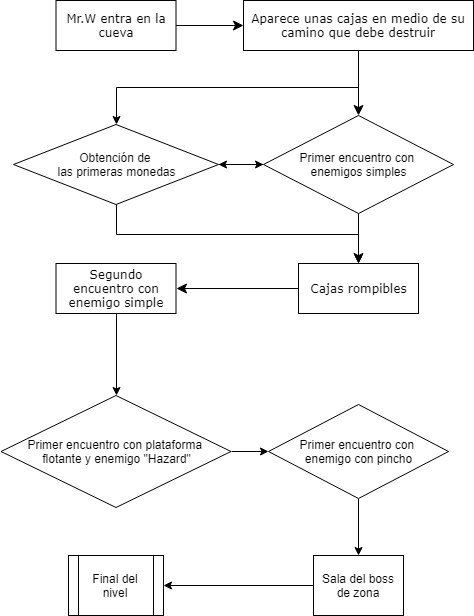

The diagram above was exported from draw.io. Its source (the exported page's mxGraphModel, read from the mxfile embedded in the PNG):
<mxGraphModel dx="1010" dy="533" grid="1" gridSize="10" guides="1" tooltips="1" connect="1" arrows="1" fold="1" page="1" pageScale="1" pageWidth="1100" pageHeight="850" background="#ffffff" math="0" shadow="0">
  <root>
    <mxCell id="0" />
    <mxCell id="1" parent="0" />
    <mxCell id="yFebLOnpu6qqQjRRmyU4-11" style="edgeStyle=orthogonalEdgeStyle;rounded=0;orthogonalLoop=1;jettySize=auto;html=1;exitX=0.5;exitY=1;exitDx=0;exitDy=0;entryX=0.5;entryY=0;entryDx=0;entryDy=0;" edge="1" parent="1" source="17472293e6e8944d-29" target="yFebLOnpu6qqQjRRmyU4-10">
      <mxGeometry relative="1" as="geometry" />
    </mxCell>
    <mxCell id="17472293e6e8944d-29" value="Aparece unas cajas en medio de su camino que debe destruir" style="whiteSpace=wrap;html=1;rounded=0;shadow=0;comic=0;labelBackgroundColor=none;strokeColor=#000000;strokeWidth=1;fillColor=#FFFFFF;fontFamily=Verdana;fontSize=12;fontColor=#000000;align=center;" parent="1" vertex="1">
      <mxGeometry x="270" y="55" width="230" height="50" as="geometry" />
    </mxCell>
    <mxCell id="1fdf3b25b50cf41e-27" style="edgeStyle=none;html=1;labelBackgroundColor=none;startFill=0;startSize=8;endFill=1;endSize=8;fontFamily=Verdana;fontSize=12;" parent="1" source="17472293e6e8944d-30" edge="1">
      <mxGeometry relative="1" as="geometry">
        <mxPoint x="270" y="80" as="targetPoint" />
      </mxGeometry>
    </mxCell>
    <mxCell id="17472293e6e8944d-30" value="Mr.W entra en la cueva" style="whiteSpace=wrap;html=1;rounded=0;shadow=0;comic=0;labelBackgroundColor=none;strokeColor=#000000;strokeWidth=1;fillColor=#FFFFFF;fontFamily=Verdana;fontSize=12;fontColor=#000000;align=center;" parent="1" vertex="1">
      <mxGeometry x="82.5" y="55" width="120" height="50" as="geometry" />
    </mxCell>
    <mxCell id="1fdf3b25b50cf41e-29" style="edgeStyle=none;html=1;labelBackgroundColor=none;startFill=0;startSize=8;endFill=1;endSize=8;fontFamily=Verdana;fontSize=12;entryX=0.5;entryY=0;entryDx=0;entryDy=0;exitX=0.5;exitY=1;exitDx=0;exitDy=0;" parent="1" source="17472293e6e8944d-29" target="yFebLOnpu6qqQjRRmyU4-1" edge="1">
      <mxGeometry relative="1" as="geometry">
        <mxPoint x="379.5" y="105" as="sourcePoint" />
        <mxPoint x="379.5" y="153" as="targetPoint" />
      </mxGeometry>
    </mxCell>
    <mxCell id="1fdf3b25b50cf41e-43" style="edgeStyle=none;html=1;labelBackgroundColor=none;startFill=0;startSize=8;endFill=1;endSize=8;fontFamily=Verdana;fontSize=12;exitX=0.5;exitY=1;exitDx=0;exitDy=0;entryX=0.5;entryY=0;entryDx=0;entryDy=0;" parent="1" source="yFebLOnpu6qqQjRRmyU4-1" target="1fdf3b25b50cf41e-25" edge="1">
      <mxGeometry relative="1" as="geometry">
        <mxPoint x="384" y="262.5" as="sourcePoint" />
        <mxPoint x="384" y="345.5" as="targetPoint" />
      </mxGeometry>
    </mxCell>
    <mxCell id="1fdf3b25b50cf41e-48" style="edgeStyle=none;html=1;labelBackgroundColor=none;startFill=0;startSize=8;endFill=1;endSize=8;fontFamily=Verdana;fontSize=12;exitX=0;exitY=0.5;exitDx=0;exitDy=0;entryX=1;entryY=0.5;entryDx=0;entryDy=0;" parent="1" source="1fdf3b25b50cf41e-25" target="yFebLOnpu6qqQjRRmyU4-5" edge="1">
      <mxGeometry relative="1" as="geometry">
        <mxPoint x="320" y="355" as="sourcePoint" />
        <mxPoint x="260" y="355" as="targetPoint" />
      </mxGeometry>
    </mxCell>
    <mxCell id="1fdf3b25b50cf41e-25" value="Cajas rompibles" style="whiteSpace=wrap;html=1;rounded=0;shadow=0;comic=0;labelBackgroundColor=none;strokeColor=#000000;strokeWidth=1;fillColor=#FFFFFF;fontFamily=Verdana;fontSize=12;fontColor=#000000;align=center;" parent="1" vertex="1">
      <mxGeometry x="325" y="318" width="120" height="50" as="geometry" />
    </mxCell>
    <mxCell id="yFebLOnpu6qqQjRRmyU4-14" style="edgeStyle=orthogonalEdgeStyle;rounded=0;orthogonalLoop=1;jettySize=auto;html=1;exitX=0;exitY=0.5;exitDx=0;exitDy=0;entryX=1;entryY=0.5;entryDx=0;entryDy=0;" edge="1" parent="1" source="yFebLOnpu6qqQjRRmyU4-1" target="yFebLOnpu6qqQjRRmyU4-10">
      <mxGeometry relative="1" as="geometry">
        <mxPoint x="250" y="219" as="targetPoint" />
      </mxGeometry>
    </mxCell>
    <mxCell id="yFebLOnpu6qqQjRRmyU4-1" value="Primer encuentro con&amp;nbsp;&lt;br&gt;enemigos simples" style="rhombus;whiteSpace=wrap;html=1;" vertex="1" parent="1">
      <mxGeometry x="290" y="170" width="190" height="98" as="geometry" />
    </mxCell>
    <mxCell id="yFebLOnpu6qqQjRRmyU4-7" style="edgeStyle=orthogonalEdgeStyle;rounded=0;orthogonalLoop=1;jettySize=auto;html=1;exitX=1;exitY=0.5;exitDx=0;exitDy=0;" edge="1" parent="1" source="yFebLOnpu6qqQjRRmyU4-3" target="yFebLOnpu6qqQjRRmyU4-8">
      <mxGeometry relative="1" as="geometry">
        <mxPoint x="360" y="506" as="targetPoint" />
      </mxGeometry>
    </mxCell>
    <mxCell id="yFebLOnpu6qqQjRRmyU4-3" value="Primer encuentro con plataforma &lt;br&gt;flotante y enemigo &quot;Hazard&quot;" style="rhombus;whiteSpace=wrap;html=1;" vertex="1" parent="1">
      <mxGeometry x="27.5" y="450" width="230" height="112" as="geometry" />
    </mxCell>
    <mxCell id="yFebLOnpu6qqQjRRmyU4-6" style="edgeStyle=orthogonalEdgeStyle;rounded=0;orthogonalLoop=1;jettySize=auto;html=1;exitX=0.5;exitY=1;exitDx=0;exitDy=0;entryX=0.5;entryY=0;entryDx=0;entryDy=0;" edge="1" parent="1" source="yFebLOnpu6qqQjRRmyU4-5" target="yFebLOnpu6qqQjRRmyU4-3">
      <mxGeometry relative="1" as="geometry" />
    </mxCell>
    <mxCell id="yFebLOnpu6qqQjRRmyU4-5" value="Segundo encuentro con enemigo simple&lt;br&gt;" style="whiteSpace=wrap;html=1;rounded=0;shadow=0;comic=0;labelBackgroundColor=none;strokeColor=#000000;strokeWidth=1;fillColor=#FFFFFF;fontFamily=Verdana;fontSize=12;fontColor=#000000;align=center;" vertex="1" parent="1">
      <mxGeometry x="82.5" y="318" width="120" height="50" as="geometry" />
    </mxCell>
    <mxCell id="yFebLOnpu6qqQjRRmyU4-16" style="edgeStyle=orthogonalEdgeStyle;rounded=0;orthogonalLoop=1;jettySize=auto;html=1;exitX=0.5;exitY=1;exitDx=0;exitDy=0;" edge="1" parent="1" source="yFebLOnpu6qqQjRRmyU4-8" target="yFebLOnpu6qqQjRRmyU4-17">
      <mxGeometry relative="1" as="geometry">
        <mxPoint x="390" y="600" as="targetPoint" />
      </mxGeometry>
    </mxCell>
    <mxCell id="yFebLOnpu6qqQjRRmyU4-8" value="Primer encuentro con &lt;br&gt;enemigo con pincho" style="rhombus;whiteSpace=wrap;html=1;" vertex="1" parent="1">
      <mxGeometry x="295" y="459" width="180" height="94" as="geometry" />
    </mxCell>
    <mxCell id="yFebLOnpu6qqQjRRmyU4-12" style="edgeStyle=orthogonalEdgeStyle;rounded=0;orthogonalLoop=1;jettySize=auto;html=1;exitX=0.5;exitY=1;exitDx=0;exitDy=0;entryX=0.5;entryY=0;entryDx=0;entryDy=0;" edge="1" parent="1" source="yFebLOnpu6qqQjRRmyU4-10" target="1fdf3b25b50cf41e-25">
      <mxGeometry relative="1" as="geometry" />
    </mxCell>
    <mxCell id="yFebLOnpu6qqQjRRmyU4-13" style="edgeStyle=orthogonalEdgeStyle;rounded=0;orthogonalLoop=1;jettySize=auto;html=1;exitX=1;exitY=0.5;exitDx=0;exitDy=0;entryX=0;entryY=0.5;entryDx=0;entryDy=0;" edge="1" parent="1" source="yFebLOnpu6qqQjRRmyU4-10" target="yFebLOnpu6qqQjRRmyU4-1">
      <mxGeometry relative="1" as="geometry">
        <Array as="points">
          <mxPoint x="260" y="219" />
          <mxPoint x="260" y="219" />
        </Array>
      </mxGeometry>
    </mxCell>
    <mxCell id="yFebLOnpu6qqQjRRmyU4-10" value="Obtención de&amp;nbsp;&lt;br&gt;las primeras monedas&lt;br&gt;" style="rhombus;whiteSpace=wrap;html=1;" vertex="1" parent="1">
      <mxGeometry x="40" y="179" width="205" height="80" as="geometry" />
    </mxCell>
    <mxCell id="yFebLOnpu6qqQjRRmyU4-18" style="edgeStyle=orthogonalEdgeStyle;rounded=0;orthogonalLoop=1;jettySize=auto;html=1;exitX=0;exitY=0.5;exitDx=0;exitDy=0;" edge="1" parent="1" source="yFebLOnpu6qqQjRRmyU4-17" target="yFebLOnpu6qqQjRRmyU4-19">
      <mxGeometry relative="1" as="geometry">
        <mxPoint x="280" y="640" as="targetPoint" />
      </mxGeometry>
    </mxCell>
    <mxCell id="yFebLOnpu6qqQjRRmyU4-17" value="Sala del boss de zona" style="rounded=0;whiteSpace=wrap;html=1;" vertex="1" parent="1">
      <mxGeometry x="340" y="610" width="90" height="60" as="geometry" />
    </mxCell>
    <mxCell id="yFebLOnpu6qqQjRRmyU4-19" value="Final del nivel" style="shape=process;whiteSpace=wrap;html=1;backgroundOutline=1;" vertex="1" parent="1">
      <mxGeometry x="95" y="610" width="95" height="60" as="geometry" />
    </mxCell>
  </root>
</mxGraphModel>